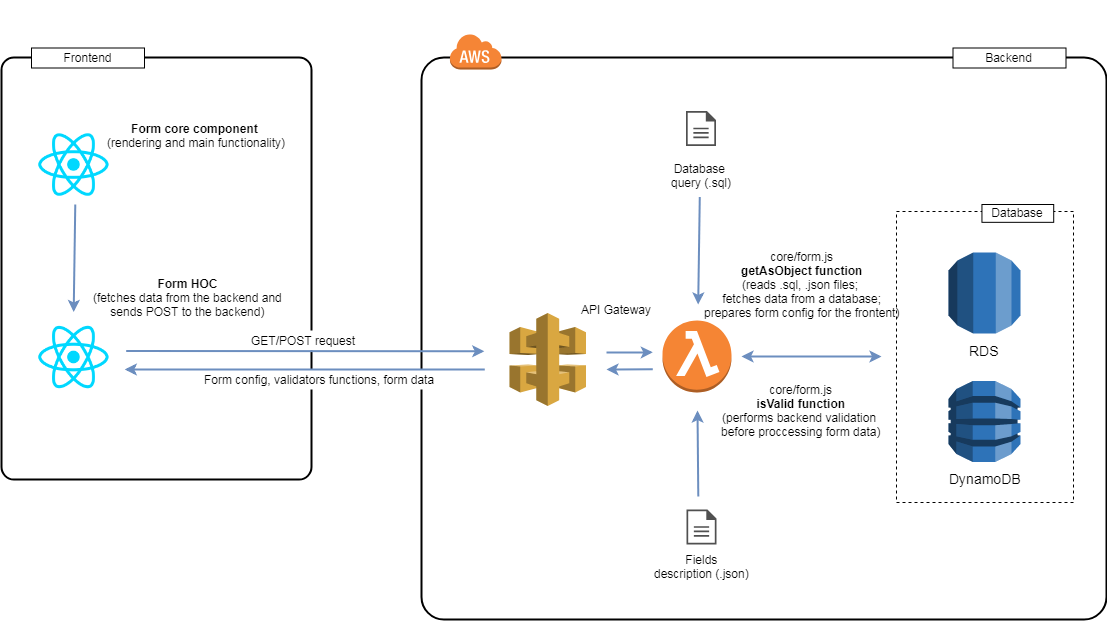

The diagram above was exported from draw.io. Its source (the exported page's mxGraphModel, read from the mxfile embedded in the PNG):
<mxGraphModel dx="1241" dy="740" grid="1" gridSize="10" guides="1" tooltips="1" connect="0" arrows="0" fold="1" page="1" pageScale="1" pageWidth="1169" pageHeight="827" background="#ffffff" math="0" shadow="0">
  <root>
    <mxCell id="0" />
    <mxCell id="1" parent="0" />
    <mxCell id="2" value="" style="rounded=1;arcSize=4;dashed=0;strokeColor=#000000;fillColor=none;gradientColor=none;strokeWidth=2;shadow=0;comic=0;fontFamily=Verdana;fontSize=12;fontColor=#000000;html=1;" vertex="1" parent="1">
      <mxGeometry x="440" y="168" width="685" height="562" as="geometry" />
    </mxCell>
    <mxCell id="3" value="" style="rounded=1;arcSize=4;dashed=0;strokeColor=#000000;fillColor=none;gradientColor=none;strokeWidth=2;shadow=0;comic=0;fontFamily=Verdana;fontSize=12;fontColor=#000000;html=1;" vertex="1" parent="1">
      <mxGeometry x="20" y="168" width="310" height="422" as="geometry" />
    </mxCell>
    <mxCell id="4" style="edgeStyle=none;rounded=0;html=1;jettySize=auto;orthogonalLoop=1;fontSize=14;strokeColor=#6c8ebf;strokeWidth=2;fillColor=#dae8fc;endFill=1;endArrow=classic;startArrow=none;startFill=0;exitX=0.407;exitY=0.781;exitPerimeter=0;" edge="1" parent="1">
      <mxGeometry relative="1" as="geometry">
        <mxPoint x="716.8" y="607" as="sourcePoint" />
        <mxPoint x="716" y="521" as="targetPoint" />
      </mxGeometry>
    </mxCell>
    <mxCell id="5" value="" style="group" vertex="1" connectable="0" parent="1">
      <mxGeometry x="958" y="363" width="90" height="108" as="geometry" />
    </mxCell>
    <mxCell id="6" value="" style="dashed=0;html=1;shape=mxgraph.aws3.rds;fillColor=#2E73B8;gradientColor=none;" vertex="1" parent="5">
      <mxGeometry x="9" width="72" height="81" as="geometry" />
    </mxCell>
    <mxCell id="7" value="RDS" style="text;html=1;resizable=0;autosize=1;align=center;verticalAlign=middle;points=[];fillColor=none;strokeColor=none;rounded=0;fontSize=14;" vertex="1" parent="5">
      <mxGeometry x="20" y="88" width="50" height="20" as="geometry" />
    </mxCell>
    <mxCell id="8" value="" style="group" vertex="1" connectable="0" parent="1">
      <mxGeometry x="958" y="491.5" width="90" height="108" as="geometry" />
    </mxCell>
    <mxCell id="9" value="" style="dashed=0;html=1;shape=mxgraph.aws3.dynamo_db;fillColor=#2E73B8;gradientColor=none;" vertex="1" parent="8">
      <mxGeometry x="9" width="72" height="81" as="geometry" />
    </mxCell>
    <mxCell id="10" value="DynamoDB" style="text;html=1;resizable=0;autosize=1;align=center;verticalAlign=middle;points=[];fillColor=none;strokeColor=none;rounded=0;fontSize=14;" vertex="1" parent="8">
      <mxGeometry y="88" width="90" height="20" as="geometry" />
    </mxCell>
    <mxCell id="11" style="edgeStyle=none;rounded=0;html=1;exitX=0.18;exitY=0.19;exitPerimeter=0;entryX=0.18;entryY=0.19;entryPerimeter=0;jettySize=auto;orthogonalLoop=1;fontSize=12;" edge="1" parent="1">
      <mxGeometry relative="1" as="geometry">
        <mxPoint x="526.8571428571429" y="118.28571428571433" as="sourcePoint" />
        <mxPoint x="526.8571428571429" y="118.28571428571433" as="targetPoint" />
      </mxGeometry>
    </mxCell>
    <mxCell id="12" value="Backend&lt;br&gt;" style="whiteSpace=wrap;html=1;fillColor=#ffffff;fontSize=12;" vertex="1" parent="1">
      <mxGeometry x="971.5" y="158.5" width="113" height="20" as="geometry" />
    </mxCell>
    <mxCell id="13" value="" style="whiteSpace=wrap;html=1;fontSize=14;fillColor=none;dashed=1;" vertex="1" parent="1">
      <mxGeometry x="915" y="322" width="177" height="291" as="geometry" />
    </mxCell>
    <mxCell id="14" value="Database" style="whiteSpace=wrap;html=1;fillColor=#ffffff;fontSize=12;" vertex="1" parent="1">
      <mxGeometry x="1000.4524714828897" y="315" width="71.76045627376426" height="17.82608695652174" as="geometry" />
    </mxCell>
    <mxCell id="15" value="" style="group" vertex="1" connectable="0" parent="1">
      <mxGeometry x="665" y="620" width="110" height="80" as="geometry" />
    </mxCell>
    <mxCell id="16" value="" style="shadow=0;dashed=0;html=1;strokeColor=none;fillColor=#505050;labelPosition=center;verticalLabelPosition=bottom;verticalAlign=top;outlineConnect=0;align=center;shape=mxgraph.office.concepts.document;" vertex="1" parent="15">
      <mxGeometry x="40" width="30" height="35" as="geometry" />
    </mxCell>
    <mxCell id="17" value="Fields&lt;br&gt;description (.json)" style="text;html=1;resizable=0;autosize=1;align=center;verticalAlign=middle;points=[];fillColor=none;strokeColor=none;rounded=0;" vertex="1" parent="15">
      <mxGeometry y="42.5" width="110" height="30" as="geometry" />
    </mxCell>
    <mxCell id="18" value="" style="group" vertex="1" connectable="0" parent="1">
      <mxGeometry x="90" y="225" width="110" height="80" as="geometry" />
    </mxCell>
    <mxCell id="19" value="Frontend&lt;br&gt;" style="whiteSpace=wrap;html=1;fillColor=#ffffff;fontSize=12;" vertex="1" parent="1">
      <mxGeometry x="50" y="158.5" width="113" height="20" as="geometry" />
    </mxCell>
    <mxCell id="20" value="GET/POST request&lt;br&gt;" style="text;html=1;resizable=0;autosize=1;align=center;verticalAlign=middle;points=[];fillColor=#ffffff;strokeColor=none;rounded=0;" vertex="1" parent="1">
      <mxGeometry x="262" y="441" width="120" height="20" as="geometry" />
    </mxCell>
    <mxCell id="21" value="Form config, validators functions, form data" style="text;html=1;resizable=0;autosize=1;align=center;verticalAlign=middle;points=[];fillColor=#ffffff;strokeColor=none;rounded=0;" vertex="1" parent="1">
      <mxGeometry x="213" y="480" width="250" height="20" as="geometry" />
    </mxCell>
    <mxCell id="22" style="edgeStyle=none;rounded=0;html=1;jettySize=auto;orthogonalLoop=1;fontSize=14;strokeColor=#6c8ebf;strokeWidth=2;fillColor=#dae8fc;endFill=1;endArrow=classic;startArrow=none;startFill=0;" edge="1" parent="1">
      <mxGeometry relative="1" as="geometry">
        <mxPoint x="718.278409090909" y="307.5" as="sourcePoint" />
        <mxPoint x="716.690340909091" y="415" as="targetPoint" />
      </mxGeometry>
    </mxCell>
    <mxCell id="23" style="edgeStyle=none;rounded=0;html=1;jettySize=auto;orthogonalLoop=1;fontSize=14;strokeColor=#6c8ebf;strokeWidth=2;fillColor=#dae8fc;endFill=1;endArrow=classic;startArrow=classic;startFill=1;" edge="1" parent="1">
      <mxGeometry relative="1" as="geometry">
        <mxPoint x="760" y="467" as="sourcePoint" />
        <mxPoint x="900" y="467" as="targetPoint" />
      </mxGeometry>
    </mxCell>
    <mxCell id="24" value="" style="outlineConnect=0;dashed=0;verticalLabelPosition=bottom;verticalAlign=top;align=center;html=1;shape=mxgraph.aws3.lambda_function;fillColor=#F58534;gradientColor=none;" vertex="1" parent="1">
      <mxGeometry x="681" y="431" width="69" height="72" as="geometry" />
    </mxCell>
    <mxCell id="25" value="&lt;span&gt;core/form.js&lt;br&gt;&lt;b&gt;getAsObject function&lt;/b&gt;&lt;br&gt;(reads .sql, .json files; &lt;br&gt;fetches data from a database;&lt;br&gt;prepares form config for the frontent)&lt;br&gt;&lt;/span&gt;" style="text;html=1;resizable=0;autosize=1;align=center;verticalAlign=middle;points=[];fillColor=none;strokeColor=none;rounded=0;" vertex="1" parent="1">
      <mxGeometry x="715.5" y="360.5" width="210" height="70" as="geometry" />
    </mxCell>
    <mxCell id="26" value="" style="group" vertex="1" connectable="0" parent="1">
      <mxGeometry x="679.5" y="221.5" width="80" height="80" as="geometry" />
    </mxCell>
    <mxCell id="27" value="" style="shadow=0;dashed=0;html=1;strokeColor=none;fillColor=#505050;labelPosition=center;verticalLabelPosition=bottom;verticalAlign=top;outlineConnect=0;align=center;shape=mxgraph.office.concepts.document;" vertex="1" parent="26">
      <mxGeometry x="25" width="30" height="35" as="geometry" />
    </mxCell>
    <mxCell id="28" value="Database &lt;br&gt;query (.sql)" style="text;html=1;resizable=0;autosize=1;align=center;verticalAlign=middle;points=[];fillColor=none;strokeColor=none;rounded=0;" vertex="1" parent="26">
      <mxGeometry y="50" width="80" height="30" as="geometry" />
    </mxCell>
    <mxCell id="29" value="" style="group" vertex="1" connectable="0" parent="1">
      <mxGeometry x="55" y="430.5" width="75" height="95" as="geometry" />
    </mxCell>
    <mxCell id="30" value="" style="shape=image;html=1;verticalAlign=top;verticalLabelPosition=bottom;labelBackgroundColor=#ffffff;imageAspect=0;aspect=fixed;image=https://cdn4.iconfinder.com/data/icons/logos-3/600/React.js_logo-128.png;fillColor=#ffffff;" vertex="1" parent="29">
      <mxGeometry width="75" height="75" as="geometry" />
    </mxCell>
    <mxCell id="31" value="" style="group" vertex="1" connectable="0" parent="1">
      <mxGeometry x="82.5" y="238" width="278" height="95" as="geometry" />
    </mxCell>
    <mxCell id="32" value="&lt;div style=&quot;text-align: center&quot;&gt;&lt;b&gt;&lt;span&gt;Form&amp;nbsp;&lt;/span&gt;&lt;span&gt;core&amp;nbsp;&lt;/span&gt;&lt;/b&gt;&lt;b&gt;component&amp;nbsp;&lt;/b&gt;&lt;/div&gt;&lt;div style=&quot;text-align: center&quot;&gt;&lt;span&gt;(rendering and&amp;nbsp;&lt;/span&gt;&lt;span&gt;main&amp;nbsp;&lt;/span&gt;&lt;span&gt;functionality)&lt;/span&gt;&lt;/div&gt;" style="text;html=1;resizable=0;autosize=1;align=center;verticalAlign=middle;points=[];fillColor=#ffffff;strokeColor=none;rounded=0;" vertex="1" parent="31">
      <mxGeometry x="37.5" y="-6.5" width="190" height="30" as="geometry" />
    </mxCell>
    <mxCell id="33" value="" style="shape=image;html=1;verticalAlign=top;verticalLabelPosition=bottom;labelBackgroundColor=#ffffff;imageAspect=0;aspect=fixed;image=https://cdn4.iconfinder.com/data/icons/logos-3/600/React.js_logo-128.png;fillColor=#ffffff;" vertex="1" parent="31">
      <mxGeometry x="-27.5" width="75" height="75" as="geometry" />
    </mxCell>
    <mxCell id="34" value="&lt;b&gt;Form HOC&lt;/b&gt;&lt;br&gt;(fetches data from the backend and&lt;br&gt;sends POST to the backend)&lt;br&gt;" style="text;html=1;resizable=0;autosize=1;align=center;verticalAlign=middle;points=[];fillColor=#ffffff;strokeColor=none;rounded=0;" vertex="1" parent="1">
      <mxGeometry x="106.5" y="383.5" width="200" height="50" as="geometry" />
    </mxCell>
    <mxCell id="35" style="edgeStyle=none;rounded=0;html=1;jettySize=auto;orthogonalLoop=1;fontSize=14;strokeColor=#6c8ebf;strokeWidth=2;fillColor=#dae8fc;endFill=1;endArrow=classic;startArrow=none;startFill=0;" edge="1" parent="1">
      <mxGeometry relative="1" as="geometry">
        <mxPoint x="93.77840909090901" y="315" as="sourcePoint" />
        <mxPoint x="92.19034090909099" y="422.5" as="targetPoint" />
      </mxGeometry>
    </mxCell>
    <mxCell id="37" value="API Gateway" style="text;html=1;resizable=0;autosize=1;align=center;verticalAlign=middle;points=[];fillColor=none;strokeColor=none;rounded=0;" vertex="1" parent="1">
      <mxGeometry x="590" y="409.5" width="90" height="20" as="geometry" />
    </mxCell>
    <mxCell id="38" style="edgeStyle=none;rounded=0;html=1;jettySize=auto;orthogonalLoop=1;fontSize=14;strokeColor=#6c8ebf;strokeWidth=2;fillColor=#dae8fc;endFill=0;endArrow=none;startArrow=classic;startFill=1;exitX=0.397;exitY=0.739;exitPerimeter=0;entryX=0.092;entryY=0.555;entryPerimeter=0;" edge="1" parent="1" source="3" target="2">
      <mxGeometry relative="1" as="geometry">
        <mxPoint x="365.5" y="484.5" as="sourcePoint" />
        <mxPoint x="639.9999999999998" y="484.5" as="targetPoint" />
      </mxGeometry>
    </mxCell>
    <mxCell id="39" style="edgeStyle=none;rounded=0;html=1;jettySize=auto;orthogonalLoop=1;fontSize=14;strokeColor=#6c8ebf;strokeWidth=2;fillColor=#dae8fc;endFill=1;endArrow=classic;startArrow=none;startFill=0;entryX=0.092;entryY=0.577;entryPerimeter=0;exitX=0.403;exitY=0.697;exitPerimeter=0;" edge="1" parent="1" source="3">
      <mxGeometry relative="1" as="geometry">
        <mxPoint x="201" y="462" as="sourcePoint" />
        <mxPoint x="502.78571428571445" y="461.8571428571429" as="targetPoint" />
      </mxGeometry>
    </mxCell>
    <mxCell id="40" style="edgeStyle=none;rounded=0;html=1;jettySize=auto;orthogonalLoop=1;fontSize=14;strokeColor=#6c8ebf;strokeWidth=2;fillColor=#dae8fc;endFill=1;endArrow=classic;startArrow=none;startFill=0;entryX=0.092;entryY=0.577;entryPerimeter=0;" edge="1" parent="1">
      <mxGeometry relative="1" as="geometry">
        <mxPoint x="625" y="463" as="sourcePoint" />
        <mxPoint x="671.2857142857144" y="462.8571428571429" as="targetPoint" />
      </mxGeometry>
    </mxCell>
    <mxCell id="41" style="edgeStyle=none;rounded=0;html=1;jettySize=auto;orthogonalLoop=1;fontSize=14;strokeColor=#6c8ebf;strokeWidth=2;fillColor=#dae8fc;endFill=0;endArrow=none;startArrow=classic;startFill=1;entryX=0.092;entryY=0.577;entryPerimeter=0;" edge="1" parent="1">
      <mxGeometry relative="1" as="geometry">
        <mxPoint x="625" y="480" as="sourcePoint" />
        <mxPoint x="671.2857142857143" y="479.8571428571429" as="targetPoint" />
      </mxGeometry>
    </mxCell>
    <mxCell id="42" value="" style="dashed=0;html=1;shape=mxgraph.aws3.cloud;fillColor=#F58536;gradientColor=none;dashed=0;rounded=1;shadow=0;comic=0;strokeColor=#E6E6E6;strokeWidth=6;fontFamily=Verdana;fontSize=12;fontColor=#000000;" vertex="1" parent="1">
      <mxGeometry x="468" y="144" width="52" height="36" as="geometry" />
    </mxCell>
    <mxCell id="43" style="edgeStyle=none;rounded=0;html=1;exitX=0.18;exitY=0.19;exitPerimeter=0;entryX=0.18;entryY=0.19;entryPerimeter=0;jettySize=auto;orthogonalLoop=1;fontSize=12;" edge="1" parent="1" source="42" target="42">
      <mxGeometry relative="1" as="geometry" />
    </mxCell>
    <mxCell id="44" value="&lt;span&gt;core/form.js&lt;br&gt;&lt;b&gt;isValid function&lt;/b&gt;&lt;br&gt;(performs backend validation &lt;br&gt;before proccessing form data)&lt;br&gt;&lt;/span&gt;" style="text;html=1;resizable=0;autosize=1;align=center;verticalAlign=middle;points=[];fillColor=none;strokeColor=none;rounded=0;" vertex="1" parent="1">
      <mxGeometry x="734.5" y="491.5" width="170" height="60" as="geometry" />
    </mxCell>
    <mxCell id="45" value="" style="outlineConnect=0;dashed=0;verticalLabelPosition=bottom;verticalAlign=top;align=center;html=1;shape=mxgraph.aws3.api_gateway;fillColor=#D9A741;gradientColor=none;" vertex="1" parent="1">
      <mxGeometry x="528" y="423.5" width="76.5" height="93" as="geometry" />
    </mxCell>
  </root>
</mxGraphModel>